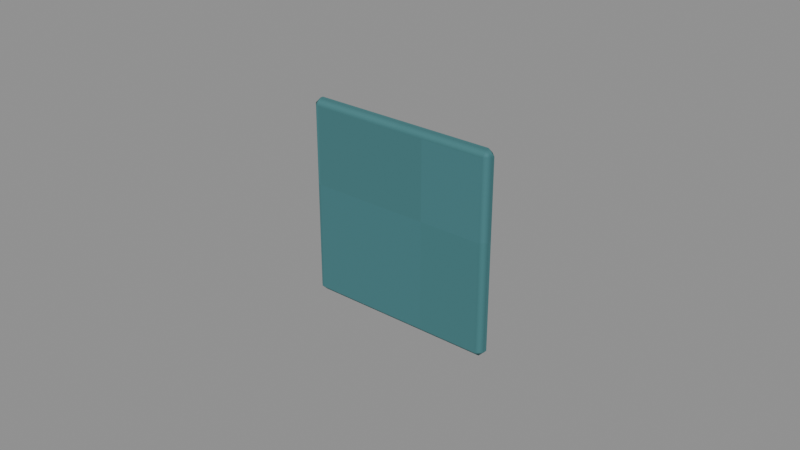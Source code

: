 # Source: Badge.blend  (saved by Blender 4.3.34; exported with 4.5.12 LTS)
import bpy
from mathutils import Matrix  # noqa: F401  (used for matrix-valued properties, if any)

bpy.ops.wm.read_factory_settings(use_empty=True)
scene = bpy.context.scene
scene.name = 'Isolated part'

# ---- collections
col_part_badge = bpy.data.collections.new('Part.Badge'); scene.collection.children.link(col_part_badge)

# ---- images (referenced by path relative to the original .blend; pixels are not part of the script)
import os
ASSET_DIR = os.environ.get("B2B_ASSET_DIR", "")  # directory of the original .blend (textures are referenced by path, not embedded)
HERE = os.path.dirname(os.path.abspath(__file__))  # packed textures are extracted next to this script under _unpacked/

def load_image(name, relpath, width, height, colorspace="sRGB"):
    """Load a texture the original file referenced (path relative to the .blend, or extracted next to this script)."""
    p = next((c for c in (os.path.join(HERE, relpath), os.path.join(ASSET_DIR, relpath)) if relpath and os.path.exists(c)), "")
    if p:
        img = bpy.data.images.load(p, check_existing=True)
        img.name = name
    else:  # same state as the original file: an image datablock whose file is absent (Cycles renders it pink)
        img = bpy.data.images.new(name, width, height)
        img.source = "FILE"
        img.filepath = "//" + (relpath or name)
    img.colorspace_settings.name = colorspace
    return img
img_minecraft___marine_stripe = load_image('Minecraft • Marine stripe', '_unpacked/Marine_stripe.bc7fe28f.png', 32, 32, 'sRGB')

# ---- materials (node trees are filled in below, after node groups)
mat_minecraft___marine_stripe = bpy.data.materials.new('Minecraft / Marine stripe')
mat_minecraft___marine_stripe.diffuse_color = (0.2627, 0.4745, 0.4902, 1.0)

# ---- material node trees
mat_minecraft___marine_stripe.use_nodes = True; mat_minecraft___marine_stripe.node_tree.nodes.clear()
_N = mat_minecraft___marine_stripe.node_tree.nodes; _L = mat_minecraft___marine_stripe.node_tree.links
n0 = _N.new('ShaderNodeBsdfPrincipled'); n0.name = 'Principled BSDF'; n0.location = (10, 300)
n0.inputs[2].default_value = 0.85
n1 = _N.new('ShaderNodeOutputMaterial'); n1.name = 'Material Output'; n1.location = (300, 300)
n2 = _N.new('ShaderNodeTexImage'); n2.name = 'Image Texture'; n2.location = (-580, 280)
n2.image = img_minecraft___marine_stripe
n2.interpolation = 'Closest'
_L.new(n0.outputs[0], n1.inputs[0])
_L.new(n2.outputs[0], n0.inputs[0])
n1.is_active_output = True

# ---- meshes
me_ochrewashbox_badge_001 = bpy.data.meshes.new('OchreWashBox.Badge.001')
me_ochrewashbox_badge_001.from_pydata([(-0.032, -0.0025, 0.0), (0.032, -0.0025, 0.0), (0.032, 0.0025, 0.0), (-0.032, 0.0025, 0.0), (-0.032, -0.0025, 0.065), (0.032, -0.0025, 0.065), (0.032, 0.0025, 0.065), (-0.032, 0.0025, 0.065)], [], [(0, 3, 2, 1), (4, 5, 6, 7), (0, 1, 5, 4), (1, 2, 6, 5), (2, 3, 7, 6), (3, 0, 4, 7)])
_uv = me_ochrewashbox_badge_001.uv_layers.new(name='UV0.Surface')
_uv.uv.foreach_set('vector', [0.1308, 0.5504, 0.1308, 0.5544, 0.182, 0.5544, 0.182, 0.5504, 0.1308, 0.5504, 0.182, 0.5504, 0.182, 0.5544, 0.1308, 0.5544, 0.2824, 0.5916, 0.2824, 0.6428, 0.3344, 0.6428, 0.3344, 0.5916, 0.2824, 0.5504, 0.2824, 0.5544, 0.3344, 0.5544, 0.3344, 0.5504, 0.2824, 0.6428, 0.2824, 0.5916, 0.3344, 0.5916, 0.3344, 0.6428, 0.2824, 0.5544, 0.2824, 0.5504, 0.3344, 0.5504, 0.3344, 0.5544])
_uv.active_render = True
_uv = me_ochrewashbox_badge_001.uv_layers.new(name='UV1.Paint')
_uv.uv.foreach_set('vector', [0.856, 0.7011, 0.8624, 0.7011, 0.8624, 0.7818, 0.856, 0.7818, 0.1808, 0.865, 0.1808, 0.7843, 0.1871, 0.7843, 0.1871, 0.865, 0.0816, 0.8663, 0.0, 0.8663, 0.0, 0.7843, 0.0816, 0.7843, 0.832, 0.783, 0.8257, 0.783, 0.8257, 0.7011, 0.832, 0.7011, 0.172, 0.8663, 0.09039, 0.8663, 0.09039, 0.7843, 0.172, 0.7843, 0.8472, 0.783, 0.8408, 0.783, 0.8408, 0.7011, 0.8472, 0.7011])
me_ochrewashbox_badge_001.materials.append(mat_minecraft___marine_stripe)
me_ochrewashbox_badge_001.update()

# ---- objects
ob_badge = bpy.data.objects.new('Badge', me_ochrewashbox_badge_001)

# ---- transforms, parenting, visibility, modifiers, constraints
ob_badge.location = (0.0, 0.0, 0.0)
_m = ob_badge.modifiers.new('Hand-finished edges', 'BEVEL')
_m.width = 0.002
_m.width_pct = 0.002
_m.harden_normals = True

# ---- collection membership
col_part_badge.objects.link(ob_badge)

# ---- scene / render settings (as saved in the file)
scene.frame_start = 1; scene.frame_end = 250; scene.frame_set(1)
scene.render.engine = 'BLENDER_EEVEE_NEXT'
scene.render.image_settings.exr_codec = 'NONE'
scene.render.simplify_subdivision_render = 0
scene.render.simplify_child_particles_render = 0.0
scene.eevee.use_volume_custom_range = False
scene.eevee.use_fast_gi = False
scene.eevee.use_shadows = False
scene.view_settings.white_balance_temperature = 0.0
scene.view_settings.white_balance_tint = 0.0
scene.view_settings.white_balance_whitepoint = (2.97, 0.5193, -0.0414)
bpy.context.view_layer.update()

# ---- added for rendering (the .blend has no active camera and no usable light): camera, sun + grey world if the file has none
cam_auto = bpy.data.cameras.new('AutoCamera')
cam_auto.lens = 50.0
cam_auto.sensor_width = 36.0
cam_auto.clip_end = 1000.0
ob_auto_camera = bpy.data.objects.new('AutoCamera', cam_auto)
scene.collection.objects.link(ob_auto_camera)
ob_auto_camera.location = (0.185045, -0.222054, 0.180536)
ob_auto_camera.rotation_euler = (1.09748, -7.21219e-08, 0.694738)
scene.camera = ob_auto_camera
light_auto_sun = bpy.data.lights.new('AutoSun', 'SUN')
light_auto_sun.energy = 3.0
light_auto_sun.angle = 0.0523599
ob_auto_sun = bpy.data.objects.new('AutoSun', light_auto_sun)
scene.collection.objects.link(ob_auto_sun)
ob_auto_sun.rotation_euler = (0.872665, 0.174533, 0.523599)
if scene.world is None:
    world_auto = bpy.data.worlds.new('AutoWorld')
    world_auto.color = (0.3, 0.3, 0.3)
    scene.world = world_auto
bpy.context.view_layer.update()
